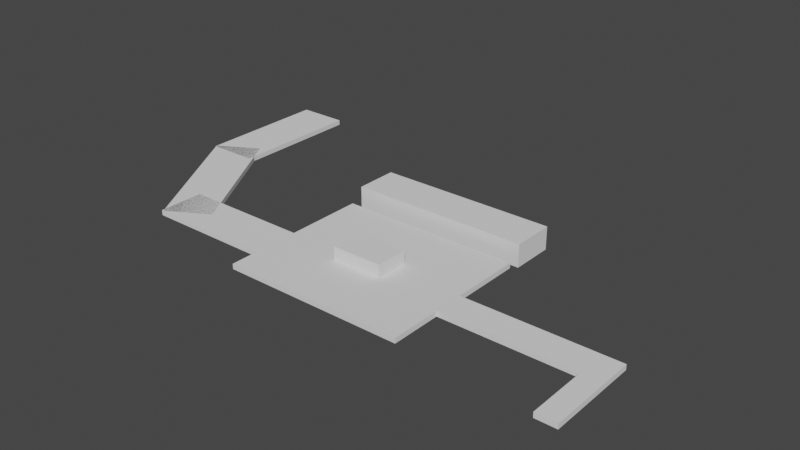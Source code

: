 # Source: Dock.blend  (saved by Blender 2.93.21; exported with 4.5.12 LTS)
import bpy
from mathutils import Matrix  # noqa: F401  (used for matrix-valued properties, if any)

bpy.ops.wm.read_factory_settings(use_empty=True)
scene = bpy.context.scene
scene.name = 'Scene'

# ---- collections
col_collection = bpy.data.collections.new('Collection'); scene.collection.children.link(col_collection)

# ---- materials (node trees are filled in below, after node groups)
mat_tb_empty = bpy.data.materials.new('__TB_empty')
mat_tb_empty.use_transparent_shadow = False
mat_tb_empty.roughness = 1.0
mat_tb_empty.specular_intensity = 0.0

# ---- material node trees
mat_tb_empty.use_nodes = True; mat_tb_empty.node_tree.nodes.clear()
_N = mat_tb_empty.node_tree.nodes; _L = mat_tb_empty.node_tree.links
n0 = _N.new('ShaderNodeBsdfPrincipled'); n0.name = 'Principled BSDF'; n0.location = (10, 300)
n0.distribution = 'GGX'
n0.subsurface_method = 'BURLEY'
n0.inputs[2].default_value = 1.0
n0.inputs[3].default_value = 1.45
n0.inputs[13].default_value = 0.0
n0.inputs[27].default_value = (0.0, 0.0, 0.0, 1.0)
n0.inputs[28].default_value = 1.0
n1 = _N.new('ShaderNodeOutputMaterial'); n1.name = 'Material Output'; n1.location = (300, 300)
_L.new(n0.outputs[0], n1.inputs[0])
n1.is_active_output = True

# ---- world
world_world = bpy.data.worlds.new('World'); scene.world = world_world
world_world.use_nodes = True; world_world.node_tree.nodes.clear()
_N = world_world.node_tree.nodes; _L = world_world.node_tree.links
n0 = _N.new('ShaderNodeOutputWorld'); n0.name = 'World Output'; n0.location = (300, 300)
n1 = _N.new('ShaderNodeBackground'); n1.name = 'Background'; n1.location = (10, 300)
n1.inputs[0].default_value = (0.05088, 0.05088, 0.05088, 1.0)
_L.new(n1.outputs[0], n0.inputs[0])
n0.is_active_output = True
world_world.color = (0.05088, 0.05088, 0.05088)
world_world.use_sun_shadow = False
world_world.sun_shadow_jitter_overblur = 0.0

# ---- meshes
me_entity0_brush0 = bpy.data.meshes.new('entity0_brush0')
me_entity0_brush0.from_pydata([(-64.0, -16.0, -64.0), (-64.0, -16.0, 64.0), (-64.0, 16.0, 64.0), (-64.0, 16.0, -64.0), (64.0, 16.0, 64.0), (64.0, -16.0, 64.0), (64.0, -16.0, -64.0), (64.0, 16.0, -64.0)], [], [(0, 1, 2, 3), (4, 2, 1, 5), (5, 1, 0, 6), (7, 3, 2, 4), (6, 0, 3, 7), (7, 4, 5, 6)])
me_entity0_brush0.polygons.foreach_set('use_smooth', [True] * 6)
_k = set([(0, 1), (0, 3), (0, 6), (1, 2), (1, 5), (2, 3), (2, 4), (3, 7), (4, 5), (4, 7), (5, 6), (6, 7)])
me_entity0_brush0.attributes.new('sharp_edge', 'BOOLEAN', 'EDGE').data.foreach_set('value', [ (min(e.vertices), max(e.vertices)) in _k for e in me_entity0_brush0.edges])
_uv = me_entity0_brush0.uv_layers.new(name='UVMap')
_uv.uv.foreach_set('vector', [-64.0, -16.0, 64.0, -16.0, 64.0, 16.0, -64.0, 16.0, 64.0, 16.0, -64.0, 16.0, -64.0, -16.0, 64.0, -16.0, -64.0, -64.0, 64.0, -64.0, 64.0, 64.0, -64.0, 64.0, 64.0, 64.0, -64.0, 64.0, -64.0, -64.0, 64.0, -64.0, -64.0, -16.0, 64.0, -16.0, 64.0, 16.0, -64.0, 16.0, 64.0, 16.0, -64.0, 16.0, -64.0, -16.0, 64.0, -16.0])
me_entity0_brush0.materials.append(mat_tb_empty)
me_entity0_brush0.use_remesh_fix_poles = True
me_entity0_brush0.use_remesh_preserve_attributes = False
me_entity0_brush0.update()
me_entity0_brush0.normals_split_custom_set([tuple(v) for v in zip(*[iter([-1.0, 0.0, 0.0, -1.0, 0.0, 0.0, -1.0, 0.0, 0.0, -1.0, 0.0, 0.0, 0.0, 0.0, 1.0, 0.0, 0.0, 1.0, 0.0, 0.0, 1.0, 0.0, 0.0, 1.0, 0.0, -1.0, 0.0, 0.0, -1.0, 0.0, 0.0, -1.0, 0.0, 0.0, -1.0, 0.0, 0.0, 1.0, 0.0, 0.0, 1.0, 0.0, 0.0, 1.0, 0.0, 0.0, 1.0, 0.0, 0.0, 0.0, -1.0, 0.0, 0.0, -1.0, 0.0, 0.0, -1.0, 0.0, 0.0, -1.0, 1.0, 0.0, 0.0, 1.0, 0.0, 0.0, 1.0, 0.0, 0.0, 1.0, 0.0, 0.0])] * 3)])
me_entity0_brush1 = bpy.data.meshes.new('entity0_brush1')
me_entity0_brush1.from_pydata([(-64.0, -16.0, -320.0), (-64.0, -16.0, -64.0), (-64.0, 16.0, -64.0), (-64.0, 16.0, -320.0), (64.0, 16.0, -64.0), (64.0, -16.0, -64.0), (64.0, -16.0, -320.0), (64.0, 16.0, -320.0)], [], [(0, 1, 2, 3), (4, 2, 1, 5), (5, 1, 0, 6), (7, 3, 2, 4), (6, 0, 3, 7), (7, 4, 5, 6)])
me_entity0_brush1.polygons.foreach_set('use_smooth', [True] * 6)
_k = set([(0, 1), (0, 3), (0, 6), (1, 2), (1, 5), (2, 3), (2, 4), (3, 7), (4, 5), (4, 7), (5, 6), (6, 7)])
me_entity0_brush1.attributes.new('sharp_edge', 'BOOLEAN', 'EDGE').data.foreach_set('value', [ (min(e.vertices), max(e.vertices)) in _k for e in me_entity0_brush1.edges])
_uv = me_entity0_brush1.uv_layers.new(name='UVMap')
_uv.uv.foreach_set('vector', [-320.0, -16.0, -64.0, -16.0, -64.0, 16.0, -320.0, 16.0, -64.0, 16.0, 64.0, 16.0, 64.0, -16.0, -64.0, -16.0, -64.0, 64.0, 64.0, 64.0, 64.0, 320.0, -64.0, 320.0, 64.0, 320.0, -64.0, 320.0, -64.0, 64.0, 64.0, 64.0, -64.0, -16.0, 64.0, -16.0, 64.0, 16.0, -64.0, 16.0, 320.0, 16.0, 64.0, 16.0, 64.0, -16.0, 320.0, -16.0])
me_entity0_brush1.materials.append(mat_tb_empty)
me_entity0_brush1.use_remesh_fix_poles = True
me_entity0_brush1.use_remesh_preserve_attributes = False
me_entity0_brush1.update()
me_entity0_brush1.normals_split_custom_set([tuple(v) for v in zip(*[iter([-1.0, 0.0, 0.0, -1.0, 0.0, 0.0, -1.0, 0.0, 0.0, -1.0, 0.0, 0.0, 0.0, 0.0, 1.0, 0.0, 0.0, 1.0, 0.0, 0.0, 1.0, 0.0, 0.0, 1.0, 0.0, -1.0, 0.0, 0.0, -1.0, 0.0, 0.0, -1.0, 0.0, 0.0, -1.0, 0.0, 0.0, 1.0, 0.0, 0.0, 1.0, 0.0, 0.0, 1.0, 0.0, 0.0, 1.0, 0.0, 0.0, 0.0, -1.0, 0.0, 0.0, -1.0, 0.0, 0.0, -1.0, 0.0, 0.0, -1.0, 1.0, 0.0, 0.0, 1.0, 0.0, 0.0, 1.0, 0.0, 0.0, 1.0, 0.0, 0.0])] * 3)])
me_entity0_brush2 = bpy.data.meshes.new('entity0_brush2')
me_entity0_brush2.from_pydata([(-64.0, -16.0, -512.0), (-64.0, -16.0, -320.0), (-64.0, 16.0, -320.0), (-64.0, 16.0, -512.0), (64.0, 16.0, -320.0), (64.0, -16.0, -320.0), (64.0, -16.0, -512.0), (64.0, 16.0, -512.0)], [], [(0, 1, 2, 3), (4, 2, 1, 5), (5, 1, 0, 6), (7, 3, 2, 4), (6, 0, 3, 7), (7, 4, 5, 6)])
me_entity0_brush2.polygons.foreach_set('use_smooth', [True] * 6)
_k = set([(0, 1), (0, 3), (0, 6), (1, 2), (1, 5), (2, 3), (2, 4), (3, 7), (4, 5), (4, 7), (5, 6), (6, 7)])
me_entity0_brush2.attributes.new('sharp_edge', 'BOOLEAN', 'EDGE').data.foreach_set('value', [ (min(e.vertices), max(e.vertices)) in _k for e in me_entity0_brush2.edges])
_uv = me_entity0_brush2.uv_layers.new(name='UVMap')
_uv.uv.foreach_set('vector', [-512.0, -16.0, -320.0, -16.0, -320.0, 16.0, -512.0, 16.0, -64.0, 16.0, 64.0, 16.0, 64.0, -16.0, -64.0, -16.0, -64.0, 320.0, 64.0, 320.0, 64.0, 512.0, -64.0, 512.0, 64.0, 512.0, -64.0, 512.0, -64.0, 320.0, 64.0, 320.0, -64.0, -16.0, 64.0, -16.0, 64.0, 16.0, -64.0, 16.0, 512.0, 16.0, 320.0, 16.0, 320.0, -16.0, 512.0, -16.0])
me_entity0_brush2.materials.append(mat_tb_empty)
me_entity0_brush2.use_remesh_fix_poles = True
me_entity0_brush2.use_remesh_preserve_attributes = False
me_entity0_brush2.update()
me_entity0_brush2.normals_split_custom_set([tuple(v) for v in zip(*[iter([-1.0, 0.0, 0.0, -1.0, 0.0, 0.0, -1.0, 0.0, 0.0, -1.0, 0.0, 0.0, 0.0, 0.0, 1.0, 0.0, 0.0, 1.0, 0.0, 0.0, 1.0, 0.0, 0.0, 1.0, 0.0, -1.0, 0.0, 0.0, -1.0, 0.0, 0.0, -1.0, 0.0, 0.0, -1.0, 0.0, 0.0, 1.0, 0.0, 0.0, 1.0, 0.0, 0.0, 1.0, 0.0, 0.0, 1.0, 0.0, 0.0, 0.0, -1.0, 0.0, 0.0, -1.0, 0.0, 0.0, -1.0, 0.0, 0.0, -1.0, 1.0, 0.0, 0.0, 1.0, 0.0, 0.0, 1.0, 0.0, 0.0, 1.0, 0.0, 0.0])] * 3)])
me_entity0_brush3 = bpy.data.meshes.new('entity0_brush3')
me_entity0_brush3.from_pydata([(-896.0, -16.0, -512.0), (-896.0, -16.0, -320.0), (-896.0, 16.0, -320.0), (-896.0, 16.0, -512.0), (-64.0, 16.0, -320.0), (-64.0, -16.0, -320.0), (-64.0, -16.0, -512.0), (-64.0, 16.0, -512.0)], [], [(0, 1, 2, 3), (4, 2, 1, 5), (5, 1, 0, 6), (7, 3, 2, 4), (6, 0, 3, 7), (7, 4, 5, 6)])
me_entity0_brush3.polygons.foreach_set('use_smooth', [True] * 6)
_k = set([(0, 1), (0, 3), (0, 6), (1, 2), (1, 5), (2, 3), (2, 4), (3, 7), (4, 5), (4, 7), (5, 6), (6, 7)])
me_entity0_brush3.attributes.new('sharp_edge', 'BOOLEAN', 'EDGE').data.foreach_set('value', [ (min(e.vertices), max(e.vertices)) in _k for e in me_entity0_brush3.edges])
_uv = me_entity0_brush3.uv_layers.new(name='UVMap')
_uv.uv.foreach_set('vector', [-512.0, -16.0, -320.0, -16.0, -320.0, 16.0, -512.0, 16.0, 64.0, 16.0, 896.0, 16.0, 896.0, -16.0, 64.0, -16.0, 64.0, 320.0, 896.0, 320.0, 896.0, 512.0, 64.0, 512.0, -64.0, 512.0, -896.0, 512.0, -896.0, 320.0, -64.0, 320.0, 64.0, -16.0, 896.0, -16.0, 896.0, 16.0, 64.0, 16.0, -512.0, 16.0, -320.0, 16.0, -320.0, -16.0, -512.0, -16.0])
me_entity0_brush3.materials.append(mat_tb_empty)
me_entity0_brush3.use_remesh_fix_poles = True
me_entity0_brush3.use_remesh_preserve_attributes = False
me_entity0_brush3.update()
me_entity0_brush3.normals_split_custom_set([tuple(v) for v in zip(*[iter([-1.0, 0.0, 0.0, -1.0, 0.0, 0.0, -1.0, 0.0, 0.0, -1.0, 0.0, 0.0, 0.0, 0.0, 1.0, 0.0, 0.0, 1.0, 0.0, 0.0, 1.0, 0.0, 0.0, 1.0, 0.0, -1.0, 0.0, 0.0, -1.0, 0.0, 0.0, -1.0, 0.0, 0.0, -1.0, 0.0, 0.0, 1.0, 0.0, 0.0, 1.0, 0.0, 0.0, 1.0, 0.0, 0.0, 1.0, 0.0, 0.0, 0.0, -1.0, 0.0, 0.0, -1.0, 0.0, 0.0, -1.0, 0.0, 0.0, -1.0, 1.0, 0.0, 0.0, 1.0, 0.0, 0.0, 1.0, 0.0, 0.0, 1.0, 0.0, 0.0])] * 3)])
me_entity0_brush4 = bpy.data.meshes.new('entity0_brush4')
me_entity0_brush4.from_pydata([(-2032.0, -16.0, -960.0), (-2032.0, -16.0, 0.0), (-2032.0, 16.0, 0.0), (-2032.0, 16.0, -960.0), (-896.0, 16.0, 0.0), (-896.0, -16.0, 0.0), (-896.0, -16.0, -960.0), (-896.0, 16.0, -960.0)], [], [(0, 1, 2, 3), (4, 2, 1, 5), (5, 1, 0, 6), (7, 3, 2, 4), (6, 0, 3, 7), (7, 4, 5, 6)])
me_entity0_brush4.polygons.foreach_set('use_smooth', [True] * 6)
_k = set([(0, 1), (0, 3), (0, 6), (1, 2), (1, 5), (2, 3), (2, 4), (3, 7), (4, 5), (4, 7), (5, 6), (6, 7)])
me_entity0_brush4.attributes.new('sharp_edge', 'BOOLEAN', 'EDGE').data.foreach_set('value', [ (min(e.vertices), max(e.vertices)) in _k for e in me_entity0_brush4.edges])
_uv = me_entity0_brush4.uv_layers.new(name='UVMap')
_uv.uv.foreach_set('vector', [-960.0, -16.0, 0.0, -16.0, 0.0, 16.0, -960.0, 16.0, 896.0, 16.0, 2032.0, 16.0, 2032.0, -16.0, 896.0, -16.0, 896.0, 0.0, 2032.0, 0.0, 2032.0, 960.0, 896.0, 960.0, -896.0, 960.0, -2032.0, 960.0, -2032.0, 0.0, -896.0, 0.0, 896.0, -16.0, 2032.0, -16.0, 2032.0, 16.0, 896.0, 16.0, -960.0, 16.0, 0.0, 16.0, 0.0, -16.0, -960.0, -16.0])
me_entity0_brush4.materials.append(mat_tb_empty)
me_entity0_brush4.use_remesh_fix_poles = True
me_entity0_brush4.use_remesh_preserve_attributes = False
me_entity0_brush4.update()
me_entity0_brush4.normals_split_custom_set([tuple(v) for v in zip(*[iter([-1.0, 0.0, 0.0, -1.0, 0.0, 0.0, -1.0, 0.0, 0.0, -1.0, 0.0, 0.0, 0.0, 0.0, 1.0, 0.0, 0.0, 1.0, 0.0, 0.0, 1.0, 0.0, 0.0, 1.0, 0.0, -1.0, 0.0, 0.0, -1.0, 0.0, 0.0, -1.0, 0.0, 0.0, -1.0, 0.0, 0.0, 1.0, 0.0, 0.0, 1.0, 0.0, 0.0, 1.0, 0.0, 0.0, 1.0, 0.0, 0.0, 0.0, -1.0, 0.0, 0.0, -1.0, 0.0, 0.0, -1.0, 0.0, 0.0, -1.0, 1.0, 0.0, 0.0, 1.0, 0.0, 0.0, 1.0, 0.0, 0.0, 1.0, 0.0, 0.0])] * 3)])
me_entity0_brush5 = bpy.data.meshes.new('entity0_brush5')
me_entity0_brush5.from_pydata([(-1648.0, -16.0, -592.0), (-1648.0, -16.0, -384.0), (-1648.0, 96.0, -384.0), (-1648.0, 96.0, -592.0), (-1328.0, 96.0, -384.0), (-1328.0, -16.0, -384.0), (-1328.0, -16.0, -592.0), (-1328.0, 96.0, -592.0)], [], [(0, 1, 2, 3), (4, 2, 1, 5), (5, 1, 0, 6), (7, 3, 2, 4), (6, 0, 3, 7), (7, 4, 5, 6)])
me_entity0_brush5.polygons.foreach_set('use_smooth', [True] * 6)
_k = set([(0, 1), (0, 3), (0, 6), (1, 2), (1, 5), (2, 3), (2, 4), (3, 7), (4, 5), (4, 7), (5, 6), (6, 7)])
me_entity0_brush5.attributes.new('sharp_edge', 'BOOLEAN', 'EDGE').data.foreach_set('value', [ (min(e.vertices), max(e.vertices)) in _k for e in me_entity0_brush5.edges])
_uv = me_entity0_brush5.uv_layers.new(name='UVMap')
_uv.uv.foreach_set('vector', [-592.0, -16.0, -384.0, -16.0, -384.0, 96.0, -592.0, 96.0, -1328.0, 96.0, -1648.0, 96.0, -1648.0, -16.0, -1328.0, -16.0, 1328.0, 384.0, 1648.0, 384.0, 1648.0, 592.0, 1328.0, 592.0, -1328.0, 592.0, -1648.0, 592.0, -1648.0, 384.0, -1328.0, 384.0, 1328.0, -16.0, 1648.0, -16.0, 1648.0, 96.0, 1328.0, 96.0, 592.0, 96.0, 384.0, 96.0, 384.0, -16.0, 592.0, -16.0])
me_entity0_brush5.materials.append(mat_tb_empty)
me_entity0_brush5.use_remesh_fix_poles = True
me_entity0_brush5.use_remesh_preserve_attributes = False
me_entity0_brush5.update()
me_entity0_brush5.normals_split_custom_set([tuple(v) for v in zip(*[iter([-1.0, 0.0, 0.0, -1.0, 0.0, 0.0, -1.0, 0.0, 0.0, -1.0, 0.0, 0.0, 0.0, 0.0, 1.0, 0.0, 0.0, 1.0, 0.0, 0.0, 1.0, 0.0, 0.0, 1.0, 0.0, -1.0, 0.0, 0.0, -1.0, 0.0, 0.0, -1.0, 0.0, 0.0, -1.0, 0.0, 0.0, 1.0, 0.0, 0.0, 1.0, 0.0, 0.0, 1.0, 0.0, 0.0, 1.0, 0.0, 0.0, 0.0, -1.0, 0.0, 0.0, -1.0, 0.0, 0.0, -1.0, 0.0, 0.0, -1.0, 1.0, 0.0, 0.0, 1.0, 0.0, 0.0, 1.0, 0.0, 0.0, 1.0, 0.0, 0.0])] * 3)])
me_entity0_brush6 = bpy.data.meshes.new('entity0_brush6')
me_entity0_brush6.from_pydata([(-2832.0, -16.0, -464.0), (-2832.0, -16.0, -176.0), (-2832.0, 16.0, -176.0), (-2832.0, 16.0, -464.0), (-2032.0, 16.0, -176.0), (-2032.0, -16.0, -176.0), (-2032.0, -16.0, -464.0), (-2032.0, 16.0, -464.0)], [], [(0, 1, 2, 3), (4, 2, 1, 5), (5, 1, 0, 6), (7, 3, 2, 4), (6, 0, 3, 7), (7, 4, 5, 6)])
me_entity0_brush6.polygons.foreach_set('use_smooth', [True] * 6)
_k = set([(0, 1), (0, 3), (0, 6), (1, 2), (1, 5), (2, 3), (2, 4), (3, 7), (4, 5), (4, 7), (5, 6), (6, 7)])
me_entity0_brush6.attributes.new('sharp_edge', 'BOOLEAN', 'EDGE').data.foreach_set('value', [ (min(e.vertices), max(e.vertices)) in _k for e in me_entity0_brush6.edges])
_uv = me_entity0_brush6.uv_layers.new(name='UVMap')
_uv.uv.foreach_set('vector', [-464.0, -16.0, -176.0, -16.0, -176.0, 16.0, -464.0, 16.0, -2032.0, 16.0, -2832.0, 16.0, -2832.0, -16.0, -2032.0, -16.0, 2032.0, 176.0, 2832.0, 176.0, 2832.0, 464.0, 2032.0, 464.0, -2032.0, 464.0, -2832.0, 464.0, -2832.0, 176.0, -2032.0, 176.0, 2032.0, -16.0, 2832.0, -16.0, 2832.0, 16.0, 2032.0, 16.0, 464.0, 16.0, 176.0, 16.0, 176.0, -16.0, 464.0, -16.0])
me_entity0_brush6.materials.append(mat_tb_empty)
me_entity0_brush6.use_remesh_fix_poles = True
me_entity0_brush6.use_remesh_preserve_attributes = False
me_entity0_brush6.update()
me_entity0_brush6.normals_split_custom_set([tuple(v) for v in zip(*[iter([-1.0, 0.0, 0.0, -1.0, 0.0, 0.0, -1.0, 0.0, 0.0, -1.0, 0.0, 0.0, 0.0, 0.0, 1.0, 0.0, 0.0, 1.0, 0.0, 0.0, 1.0, 0.0, 0.0, 1.0, 0.0, -1.0, 0.0, 0.0, -1.0, 0.0, 0.0, -1.0, 0.0, 0.0, -1.0, 0.0, 0.0, 1.0, 0.0, 0.0, 1.0, 0.0, 0.0, 1.0, 0.0, 0.0, 1.0, 0.0, 0.0, 0.0, -1.0, 0.0, 0.0, -1.0, 0.0, 0.0, -1.0, 0.0, 0.0, -1.0, 1.0, 0.0, 0.0, 1.0, 0.0, 0.0, 1.0, 0.0, 0.0, 1.0, 0.0, 0.0])] * 3)])
me_entity0_brush7 = bpy.data.meshes.new('entity0_brush7')
me_entity0_brush7.from_pydata([(-2820.0, 16.0, -176.0), (-3315.0, 16.0, -1035.0), (-3315.0, -16.0, -1035.0), (-2820.0, -16.0, -176.0), (-3058.0, -16.0, -1184.0), (-3058.0, 16.0, -1184.0), (-2562.0, -16.0, -324.9), (-2562.0, 16.0, -324.9)], [], [(0, 1, 2, 3), (4, 2, 1, 5), (6, 3, 2, 4), (5, 1, 0, 7), (7, 0, 3, 6), (5, 7, 6, 4)])
me_entity0_brush7.polygons.foreach_set('use_smooth', [True] * 6)
_k = set([(0, 1), (0, 3), (0, 7), (1, 2), (1, 5), (2, 3), (2, 4), (3, 6), (4, 5), (4, 6), (5, 7), (6, 7)])
me_entity0_brush7.attributes.new('sharp_edge', 'BOOLEAN', 'EDGE').data.foreach_set('value', [ (min(e.vertices), max(e.vertices)) in _k for e in me_entity0_brush7.edges])
_uv = me_entity0_brush7.uv_layers.new(name='UVMap')
_uv.uv.foreach_set('vector', [-176.0, 16.0, -1035.0, 16.0, -1035.0, -16.0, -176.0, -16.0, 3058.0, -16.0, 3315.0, -16.0, 3315.0, 16.0, 3058.0, 16.0, 2562.0, 324.9, 2820.0, 176.0, 3315.0, 1035.0, 3058.0, 1184.0, -3058.0, 1184.0, -3315.0, 1035.0, -2820.0, 176.0, -2562.0, 324.9, -2562.0, 16.0, -2820.0, 16.0, -2820.0, -16.0, -2562.0, -16.0, 1184.0, 16.0, 324.9, 16.0, 324.9, -16.0, 1184.0, -16.0])
me_entity0_brush7.materials.append(mat_tb_empty)
me_entity0_brush7.use_remesh_fix_poles = True
me_entity0_brush7.use_remesh_preserve_attributes = False
me_entity0_brush7.update()
me_entity0_brush7.normals_split_custom_set([tuple(v) for v in zip(*[iter([-0.8661, 0.0, 0.4998, -0.8661, 0.0, 0.4998, -0.8661, 0.0, 0.4998, -0.8661, 0.0, 0.4998, -0.5, 0.0, -0.866, -0.5, 0.0, -0.866, -0.5, 0.0, -0.866, -0.5, 0.0, -0.866, 0.0, -1.0, 0.0, 0.0, -1.0, 0.0, 0.0, -1.0, 0.0, 0.0, -1.0, 0.0, 0.0, 1.0, 0.0, 0.0, 1.0, 0.0, 0.0, 1.0, 0.0, 0.0, 1.0, 0.0, 0.5, 0.0, 0.866, 0.5, 0.0, 0.866, 0.5, 0.0, 0.866, 0.5, 0.0, 0.866, 0.8661, 0.0, -0.4999, 0.8661, 0.0, -0.4999, 0.8661, 0.0, -0.4999, 0.8661, 0.0, -0.4999])] * 3)])
me_entity0_brush8 = bpy.data.meshes.new('entity0_brush8')
me_entity0_brush8.from_pydata([(-3312.0, -16.0, -1888.0), (-3312.0, -16.0, -1024.0), (-3312.0, 16.0, -1024.0), (-3312.0, 16.0, -1888.0), (-2992.0, 16.0, -1024.0), (-2992.0, -16.0, -1024.0), (-2992.0, -16.0, -1888.0), (-2992.0, 16.0, -1888.0)], [], [(0, 1, 2, 3), (4, 2, 1, 5), (5, 1, 0, 6), (7, 3, 2, 4), (6, 0, 3, 7), (7, 4, 5, 6)])
me_entity0_brush8.polygons.foreach_set('use_smooth', [True] * 6)
_k = set([(0, 1), (0, 3), (0, 6), (1, 2), (1, 5), (2, 3), (2, 4), (3, 7), (4, 5), (4, 7), (5, 6), (6, 7)])
me_entity0_brush8.attributes.new('sharp_edge', 'BOOLEAN', 'EDGE').data.foreach_set('value', [ (min(e.vertices), max(e.vertices)) in _k for e in me_entity0_brush8.edges])
_uv = me_entity0_brush8.uv_layers.new(name='UVMap')
_uv.uv.foreach_set('vector', [-1888.0, -16.0, -1024.0, -16.0, -1024.0, 16.0, -1888.0, 16.0, -2992.0, 16.0, -3312.0, 16.0, -3312.0, -16.0, -2992.0, -16.0, 2992.0, 1024.0, 3312.0, 1024.0, 3312.0, 1888.0, 2992.0, 1888.0, -2992.0, 1888.0, -3312.0, 1888.0, -3312.0, 1024.0, -2992.0, 1024.0, 2992.0, -16.0, 3312.0, -16.0, 3312.0, 16.0, 2992.0, 16.0, 1888.0, 16.0, 1024.0, 16.0, 1024.0, -16.0, 1888.0, -16.0])
me_entity0_brush8.materials.append(mat_tb_empty)
me_entity0_brush8.use_remesh_fix_poles = True
me_entity0_brush8.use_remesh_preserve_attributes = False
me_entity0_brush8.update()
me_entity0_brush8.normals_split_custom_set([tuple(v) for v in zip(*[iter([-1.0, 0.0, 0.0, -1.0, 0.0, 0.0, -1.0, 0.0, 0.0, -1.0, 0.0, 0.0, 0.0, 0.0, 1.0, 0.0, 0.0, 1.0, 0.0, 0.0, 1.0, 0.0, 0.0, 1.0, 0.0, -1.0, 0.0, 0.0, -1.0, 0.0, 0.0, -1.0, 0.0, 0.0, -1.0, 0.0, 0.0, 1.0, 0.0, 0.0, 1.0, 0.0, 0.0, 1.0, 0.0, 0.0, 1.0, 0.0, 0.0, 0.0, -1.0, 0.0, 0.0, -1.0, 0.0, 0.0, -1.0, 0.0, 0.0, -1.0, 1.0, 0.0, 0.0, 1.0, 0.0, 0.0, 1.0, 0.0, 0.0, 1.0, 0.0, 0.0])] * 3)])
me_entity0_brush9 = bpy.data.meshes.new('entity0_brush9')
me_entity0_brush9.from_pydata([(-2032.0, -48.0, -1312.0), (-2032.0, -48.0, -1040.0), (-2032.0, 96.0, -1040.0), (-2032.0, 96.0, -1312.0), (-896.0, 96.0, -1040.0), (-896.0, -48.0, -1040.0), (-896.0, -48.0, -1312.0), (-896.0, 96.0, -1312.0)], [], [(0, 1, 2, 3), (4, 2, 1, 5), (5, 1, 0, 6), (7, 3, 2, 4), (6, 0, 3, 7), (7, 4, 5, 6)])
me_entity0_brush9.polygons.foreach_set('use_smooth', [True] * 6)
_k = set([(0, 1), (0, 3), (0, 6), (1, 2), (1, 5), (2, 3), (2, 4), (3, 7), (4, 5), (4, 7), (5, 6), (6, 7)])
me_entity0_brush9.attributes.new('sharp_edge', 'BOOLEAN', 'EDGE').data.foreach_set('value', [ (min(e.vertices), max(e.vertices)) in _k for e in me_entity0_brush9.edges])
_uv = me_entity0_brush9.uv_layers.new(name='UVMap')
_uv.uv.foreach_set('vector', [-1312.0, -48.0, -1040.0, -48.0, -1040.0, 96.0, -1312.0, 96.0, -896.0, 96.0, -2032.0, 96.0, -2032.0, -48.0, -896.0, -48.0, 896.0, 1040.0, 2032.0, 1040.0, 2032.0, 1312.0, 896.0, 1312.0, -896.0, 1312.0, -2032.0, 1312.0, -2032.0, 1040.0, -896.0, 1040.0, 896.0, -48.0, 2032.0, -48.0, 2032.0, 96.0, 896.0, 96.0, 1312.0, 96.0, 1040.0, 96.0, 1040.0, -48.0, 1312.0, -48.0])
me_entity0_brush9.materials.append(mat_tb_empty)
me_entity0_brush9.use_remesh_fix_poles = True
me_entity0_brush9.use_remesh_preserve_attributes = False
me_entity0_brush9.update()
me_entity0_brush9.normals_split_custom_set([tuple(v) for v in zip(*[iter([-1.0, 0.0, 0.0, -1.0, 0.0, 0.0, -1.0, 0.0, 0.0, -1.0, 0.0, 0.0, 0.0, 0.0, 1.0, 0.0, 0.0, 1.0, 0.0, 0.0, 1.0, 0.0, 0.0, 1.0, 0.0, -1.0, 0.0, 0.0, -1.0, 0.0, 0.0, -1.0, 0.0, 0.0, -1.0, 0.0, 0.0, 1.0, 0.0, 0.0, 1.0, 0.0, 0.0, 1.0, 0.0, 0.0, 1.0, 0.0, 0.0, 0.0, -1.0, 0.0, 0.0, -1.0, 0.0, 0.0, -1.0, 0.0, 0.0, -1.0, 1.0, 0.0, 0.0, 1.0, 0.0, 0.0, 1.0, 0.0, 0.0, 1.0, 0.0, 0.0])] * 3)])

# ---- objects
ob_entity0_brush0 = bpy.data.objects.new('entity0_brush0', me_entity0_brush0)
ob_entity0_brush1 = bpy.data.objects.new('entity0_brush1', me_entity0_brush1)
ob_entity0_brush2 = bpy.data.objects.new('entity0_brush2', me_entity0_brush2)
ob_entity0_brush3 = bpy.data.objects.new('entity0_brush3', me_entity0_brush3)
ob_entity0_brush4 = bpy.data.objects.new('entity0_brush4', me_entity0_brush4)
ob_entity0_brush5 = bpy.data.objects.new('entity0_brush5', me_entity0_brush5)
ob_entity0_brush6 = bpy.data.objects.new('entity0_brush6', me_entity0_brush6)
ob_entity0_brush7 = bpy.data.objects.new('entity0_brush7', me_entity0_brush7)
ob_entity0_brush8 = bpy.data.objects.new('entity0_brush8', me_entity0_brush8)
ob_entity0_brush9 = bpy.data.objects.new('entity0_brush9', me_entity0_brush9)

# ---- transforms, parenting, visibility, modifiers, constraints
ob_entity0_brush0.location = (0.0, 0.0, 0.0)
ob_entity0_brush0.rotation_euler = (1.571, -0.0, 0.0)
ob_entity0_brush0.scale = (0.1, 0.1, 0.1)
ob_entity0_brush1.location = (0.0, 0.0, 0.0)
ob_entity0_brush1.rotation_euler = (1.571, -0.0, 0.0)
ob_entity0_brush1.scale = (0.1, 0.1, 0.1)
ob_entity0_brush2.location = (0.0, 0.0, 0.0)
ob_entity0_brush2.rotation_euler = (1.571, -0.0, 0.0)
ob_entity0_brush2.scale = (0.1, 0.1, 0.1)
ob_entity0_brush3.location = (0.0, 0.0, 0.0)
ob_entity0_brush3.rotation_euler = (1.571, -0.0, 0.0)
ob_entity0_brush3.scale = (0.1, 0.1, 0.1)
ob_entity0_brush4.location = (0.0, 0.0, 0.0)
ob_entity0_brush4.rotation_euler = (1.571, -0.0, 0.0)
ob_entity0_brush4.scale = (0.1, 0.1, 0.1)
ob_entity0_brush5.location = (0.0, 0.0, 0.0)
ob_entity0_brush5.rotation_euler = (1.571, -0.0, 0.0)
ob_entity0_brush5.scale = (0.1, 0.1, 0.1)
ob_entity0_brush6.location = (0.0, 0.0, 0.0)
ob_entity0_brush6.rotation_euler = (1.571, -0.0, 0.0)
ob_entity0_brush6.scale = (0.1, 0.1, 0.1)
ob_entity0_brush7.location = (0.0, 0.0, 0.0)
ob_entity0_brush7.rotation_euler = (1.571, -0.0, 0.0)
ob_entity0_brush7.scale = (0.1, 0.1, 0.1)
ob_entity0_brush8.location = (0.0, 0.0, 0.0)
ob_entity0_brush8.rotation_euler = (1.571, -0.0, 0.0)
ob_entity0_brush8.scale = (0.1, 0.1, 0.1)
ob_entity0_brush9.location = (0.0, 0.0, 0.0)
ob_entity0_brush9.rotation_euler = (1.571, -0.0, 0.0)
ob_entity0_brush9.scale = (0.1, 0.1, 0.1)

# ---- collection membership
col_collection.objects.link(ob_entity0_brush0)
col_collection.objects.link(ob_entity0_brush1)
col_collection.objects.link(ob_entity0_brush2)
col_collection.objects.link(ob_entity0_brush3)
col_collection.objects.link(ob_entity0_brush4)
col_collection.objects.link(ob_entity0_brush5)
col_collection.objects.link(ob_entity0_brush6)
col_collection.objects.link(ob_entity0_brush7)
col_collection.objects.link(ob_entity0_brush8)
col_collection.objects.link(ob_entity0_brush9)

# ---- scene / render settings (as saved in the file)
scene.frame_start = 1; scene.frame_end = 250; scene.frame_set(1)
scene.render.engine = 'BLENDER_EEVEE_NEXT'
scene.cycles.use_denoising = False
scene.cycles.samples = 128
scene.cycles.sampling_pattern = 'TABULATED_SOBOL'
scene.cycles.use_adaptive_sampling = False
scene.cycles.use_light_tree = False
scene.view_settings.view_transform = 'Filmic'
bpy.context.view_layer.update()

# ---- added for rendering (the .blend has no active camera and no usable light): camera, sun
cam_auto = bpy.data.cameras.new('AutoCamera')
cam_auto.lens = 50.0
cam_auto.sensor_width = 36.0
cam_auto.clip_end = 6341.39
ob_auto_camera = bpy.data.objects.new('AutoCamera', cam_auto)
scene.collection.objects.link(ob_auto_camera)
ob_auto_camera.location = (198.76, -342.401, 291.468)
ob_auto_camera.rotation_euler = (1.09748, -7.21219e-08, 0.694738)
scene.camera = ob_auto_camera
light_auto_sun = bpy.data.lights.new('AutoSun', 'SUN')
light_auto_sun.energy = 3.0
light_auto_sun.angle = 0.0523599
ob_auto_sun = bpy.data.objects.new('AutoSun', light_auto_sun)
scene.collection.objects.link(ob_auto_sun)
ob_auto_sun.rotation_euler = (0.872665, 0.174533, 0.523599)
bpy.context.view_layer.update()

